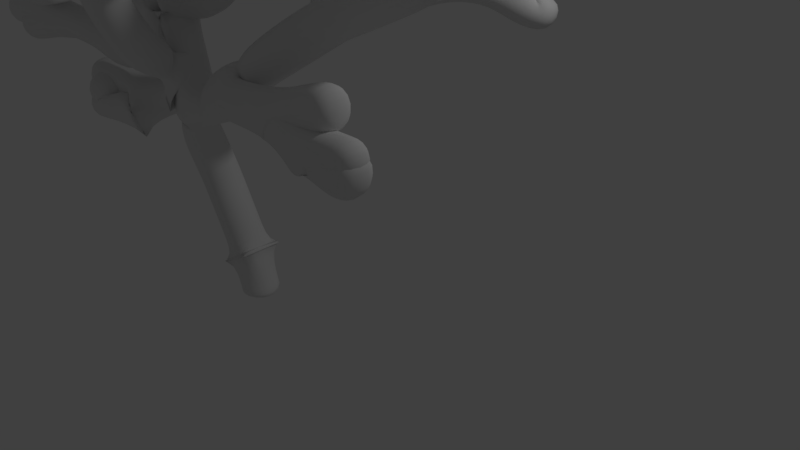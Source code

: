 # Source: TREE_FIRST_STEP_2.blend  (saved by Blender 2.79.0; exported with 4.5.12 LTS)
import bpy
from mathutils import Matrix  # noqa: F401  (used for matrix-valued properties, if any)

bpy.ops.wm.read_factory_settings(use_empty=True)
scene = bpy.context.scene
scene.name = 'Scene'

# ---- collections
col_collection_1 = bpy.data.collections.new('Collection 1'); scene.collection.children.link(col_collection_1)

# ---- materials (node trees are filled in below, after node groups)
mat_material = bpy.data.materials.new('Material')
mat_material.alpha_threshold = 0.0
mat_material.use_transparent_shadow = False
mat_material.roughness = 0.5
mat_material.line_color = (0.0, 0.0, 0.0, 1.0)

# ---- material node trees

# ---- world
world_world = bpy.data.worlds.new('World'); scene.world = world_world
world_world.color = (0.05088, 0.05088, 0.05088)
world_world.use_sun_shadow = False
world_world.sun_shadow_jitter_overblur = 0.0
world_world.cycles.sampling_method = 'MANUAL'

# ---- cameras
cam_camera = bpy.data.cameras.new('Camera')
cam_camera.clip_end = 100.0
cam_camera.lens = 35.0
cam_camera.sensor_width = 32.0
cam_camera.sensor_height = 18.0
cam_camera.ortho_scale = 7.314
cam_camera.dof.focus_distance = 0.0
cam_camera.dof.aperture_fstop = 128.0

# ---- lights
light_lamp = bpy.data.lights.new('Lamp', 'POINT')
light_lamp.transmission_factor = 0.0
light_lamp.cutoff_distance = 30.0
light_lamp.energy = 100.0
light_lamp.shadow_buffer_clip_start = 1.001
light_lamp.shadow_soft_size = 0.1
light_lamp.shadow_maximum_resolution = 0.006
light_lamp.use_absolute_resolution = True

# ---- meshes
me_cube = bpy.data.meshes.new('Cube')
me_cube.from_pydata([(1.423, -1.43, 0.2872), (-0.1716, -1.156, 4.003), (1.451, -1.75, 2.429), (0.04332, -1.3, 3.67), (-0.002942, -1.25, 3.766), (0.3162, -1.517, 3.288), (-0.1667, -1.706, 6.795), (0.05279, -1.776, 5.992), (0.04199, -1.499, 4.886), (0.4145, -1.559, 3.153), (0.7322, -1.668, 2.565), (1.306, -1.432, 0.4726), (1.408, -1.409, -0.01767), (0.9, -1.731, 2.296), (0.8495, -1.48, 1.384), (0.8497, -1.691, 2.081), (0.7832, -1.631, 1.914), (3.241, -2.109, 2.985), (2.827, -2.192, 2.828), (2.053, -2.144, 2.81), (-0.3305, -0.8281, 4.462), (-0.6757, -0.2873, 4.625), (-1.242, 0.4547, 4.915), (-1.242, 0.4547, 4.915), (-1.242, 0.4547, 4.915), (0.967, -1.396, 3.457), (1.239, -1.464, 3.721), (1.923, -1.121, 4.513), (2.867, -0.1765, 5.11), (2.148, -0.9719, 4.627), (3.342, -0.69, 5.049), (2.899, -1.484, 3.527), (3.803, -1.066, 3.985), (0.1411, -1.174, 3.998), (0.2486, -0.6033, 4.156), (0.3695, -0.3819, 4.196), (0.5829, 0.05587, 4.439), (0.6376, 0.4949, 4.306), (0.8402, 0.6683, 4.221), (1.4, -1.572, 4.082), (1.663, -1.622, 4.295), (2.157, -1.664, 4.539), (3.088, -1.572, 4.587), (1.55, -1.32, 2.771), (1.902, -0.6802, 3.093), (2.345, 0.3709, 3.625), (2.873, 0.1554, 3.963), (3.568, -0.1257, 4.428), (2.953, 0.9724, 3.545), (3.363, 1.24, 3.221), (3.348, 1.309, 3.482), (0.3723, -1.648, 2.964), (-0.1504, -1.596, 3.295), (-1.011, -1.828, 3.651), (-2.074, -2.45, 3.691), (-1.707, -2.121, 3.339), (-2.319, -1.941, 3.229), (0.1061, -1.61, 3.138), (-0.08993, -1.573, 2.84), (-0.3346, -1.62, 2.602), (-0.7075, -1.709, 2.598), (-1.127, -1.824, 2.911), (-3.012, -2.093, 2.87), (0.6451, -1.709, 2.623), (0.6451, -1.709, 2.623), (0.2225, -1.408, 2.242), (-0.4228, -1.484, 1.992), (-2.322, 0.2508, 5.332), (-2.659, -2.066, 2.667), (-1.996, -1.96, 2.822), (-1.554, -1.892, 2.793), (0.3723, -1.648, 2.964), (-0.08993, -1.573, 2.84), (0.2864, -1.613, 3.697), (0.7348, -1.769, 4.063), (0.8937, -0.876, 4.26), (1.392, 0.1834, 4.367), (-0.4556, -1.612, 5.344), (-0.6409, -2.379, 5.715), (-0.9305, -3.387, 5.434), (-1.294, -3.707, 5.818), (-1.184, -1.842, 6.391), (-1.692, -1.679, 2.17), (-1.775, 0.3466, 4.772), (-3.172, 0.07377, 4.974), (0.7652, 0.5252, 4.698), (1.383, 0.5856, 5.063), (0.9813, -1.746, 4.105), (1.426, -1.746, 4.265), (2.031, -0.6802, 3.543), (2.308, -0.6802, 3.986), (3.559, -2.192, 2.712), (4.277, -2.192, 2.717), (3.65, -2.192, 2.632), (4.277, -2.192, 2.552), (3.916, -2.109, 3.081), (0.3013, -1.512, 4.941), (0.8959, -1.546, 5.083), (1.56, -1.618, 5.391), (2.313, -1.656, 5.551), (1.447, -1.537, 5.046), (2.017, -1.552, 5.107), (0.05235, -1.306, 4.877), (0.08417, -1.154, 4.841), (-0.007933, -0.8126, 4.962), (0.2227, -0.4652, 5.271), (0.2795, 0.07006, 5.488), (0.5324, 0.0456, 5.307), (0.4976, 0.4438, 5.521), (0.3304, -0.422, 4.922), (0.5287, 0.05932, 5.017), (3.585, 0.2482, 4.105), (2.544, -0.4239, 3.645), (3.284, -0.5084, 3.794), (1.024, -1.9, 5.074), (1.371, -2.366, 5.002), (1.431, -2.795, 5.024), (1.73, -2.698, 4.913), (1.713, -3.129, 4.961), (0.7399, -2.218, 2.954), (0.6287, -2.73, 3.849), (0.733, -2.939, 4.996), (0.9639, -2.821, 5.858), (0.9671, -2.582, 3.872), (1.518, -2.984, 4.068), (2.257, -2.782, 4.336), (1.532, -3.092, 4.033), (1.682, -3.615, 4.038), (2.085, -3.679, 4.251), (-0.2502, -1.901, 1.884), (-0.7207, -1.859, 1.815), (-1.488, -1.778, 1.806), (-0.908, -1.824, 1.927), (-1.458, -1.746, 2.063), (1.045, -3.101, 6.476), (1.355, -3.136, 6.527), (2.015, -3.122, 6.369), (2.337, -3.631, 6.397), (3.613, -1.656, 6.247), (2.969, -1.656, 5.575), (3.685, -1.656, 5.967), (4.246, -0.1257, 5.14), (4.54, -1.066, 4.601), (1.977, -3.139, 5.966), (2.88, -3.592, 6.047), (2.328, -3.102, 5.909), (2.79, -3.102, 6.064), (0.9506, -2.941, 4.966), (1.443, -2.941, 5.128), (1.859, -2.941, 5.28), (2.747, -2.941, 5.244), (2.384, -2.941, 5.165), (2.939, -2.941, 5.369), (3.086, -2.941, 5.431), (4.126, -0.69, 5.56), (3.609, -0.69, 5.406), (3.95, -0.69, 5.8), (2.418, -2.94, 6.799), (0.7048, -3.155, 6.819), (0.5495, -3.102, 7.194), (0.05071, -3.102, 7.079), (0.6528, -1.776, 6.492), (1.09, -1.776, 6.66), (-1.775, -1.828, 4.176), (-2.46, -1.828, 4.217), (-2.3, -1.828, 4.546), (-0.4199, -2.379, 6.411), (-0.4892, -2.379, 6.731)], [(20, 21), (13, 2), (1, 20), (3, 1), (8, 7), (4, 8), (5, 4), (13, 10), (12, 0), (10, 9), (0, 11), (14, 16), (9, 5), (16, 15), (11, 14), (15, 13), (5, 3), (7, 6), (18, 17), (19, 18), (2, 19), (21, 22), (22, 23), (23, 24), (5, 25), (25, 26), (26, 27), (27, 28), (27, 29), (29, 30), (19, 31), (31, 32), (4, 33), (33, 34), (34, 35), (35, 36), (36, 37), (37, 38), (26, 39), (39, 40), (40, 41), (41, 42), (2, 43), (43, 44), (44, 45), (45, 46), (46, 47), (45, 48), (48, 49), (49, 50), (63, 51), (57, 52), (52, 53), (53, 54), (53, 55), (55, 56), (51, 57), (57, 58), (58, 59), (59, 60), (60, 61), (61, 62), (13, 63), (63, 64), (13, 65), (65, 66), (22, 67), (69, 68), (70, 69), (61, 70), (51, 71), (58, 72), (5, 73), (73, 74), (74, 75), (75, 76), (8, 77), (77, 78), (78, 79), (79, 80), (78, 81), (66, 82), (22, 83), (83, 84), (37, 85), (85, 86), (74, 87), (87, 88), (44, 89), (89, 90), (18, 91), (91, 92), (91, 93), (93, 94), (17, 95), (8, 96), (96, 97), (97, 98), (98, 99), (97, 100), (100, 101), (8, 102), (102, 103), (103, 104), (104, 105), (105, 106), (105, 107), (107, 108), (104, 109), (109, 110), (46, 111), (89, 112), (112, 113), (97, 114), (114, 115), (115, 116), (115, 117), (117, 118), (63, 119), (119, 120), (120, 121), (121, 122), (120, 123), (123, 124), (124, 125), (124, 126), (126, 127), (127, 128), (66, 129), (129, 130), (130, 131), (130, 132), (132, 133), (122, 134), (134, 135), (135, 136), (136, 137), (99, 138), (99, 139), (139, 140), (47, 141), (32, 142), (122, 143), (143, 144), (143, 145), (145, 146), (121, 147), (147, 148), (148, 149), (149, 150), (149, 151), (151, 152), (152, 153), (30, 154), (30, 155), (155, 156), (136, 157), (134, 158), (158, 159), (158, 160), (7, 161), (161, 162), (53, 163), (163, 164), (163, 165), (78, 166), (166, 167)], [])
me_cube.materials.append(mat_material)
me_cube.use_remesh_preserve_volume = False
me_cube.use_remesh_preserve_attributes = False
me_cube.use_mirror_vertex_groups = False
me_cube.update()

# ---- objects
ob_cube = bpy.data.objects.new('Cube', me_cube)
ob_lamp = bpy.data.objects.new('Lamp', light_lamp)
ob_camera = bpy.data.objects.new('Camera', cam_camera)

# ---- transforms, parenting, visibility, modifiers, constraints
ob_cube.location = (-1.846, 0.0304, -0.1448)
ob_cube.lock_rotations_4d = False
ob_cube.empty_display_type = 'ARROWS'
ob_cube.show_in_front = True
ob_cube.lineart.crease_threshold = 0.0
_m = ob_cube.modifiers.new('Skin', 'SKIN')
_m.branch_smoothing = 0.4257
_m.use_smooth_shade = True
_m = ob_cube.modifiers.new('Subsurf', 'SUBSURF')
_m.uv_smooth = 'PRESERVE_CORNERS'
_m.quality = 2
_m.levels = 2
_m.show_only_control_edges = False
ob_lamp.location = (4.076, 1.005, 5.904)
ob_lamp.rotation_euler = (0.6503, 0.05522, 1.866)
ob_lamp.lock_rotations_4d = False
ob_lamp.empty_display_type = 'ARROWS'
ob_lamp.color = (0.0, 0.0, 0.0, 0.0)
ob_lamp.lineart.crease_threshold = 0.0
ob_camera.location = (7.481, -6.508, 5.344)
ob_camera.rotation_euler = (1.109, 0.0, 0.8149)
ob_camera.lock_rotations_4d = False
ob_camera.empty_display_type = 'ARROWS'
ob_camera.color = (0.0, 0.0, 0.0, 0.0)
ob_camera.display_type = 'WIRE'
ob_camera.lineart.crease_threshold = 0.0

# ---- collection membership
col_collection_1.objects.link(ob_cube)
col_collection_1.objects.link(ob_lamp)
col_collection_1.objects.link(ob_camera)

# ---- scene / render settings (as saved in the file)
scene.camera = ob_camera
scene.frame_start = 1; scene.frame_end = 250; scene.frame_set(1)
scene.render.engine = 'BLENDER_EEVEE_NEXT'
scene.render.resolution_percentage = 50
scene.render.dither_intensity = 0.0
scene.cycles.use_denoising = False
scene.cycles.samples = 128
scene.cycles.sampling_pattern = 'TABULATED_SOBOL'
scene.cycles.use_adaptive_sampling = False
scene.cycles.use_light_tree = False
scene.cycles.blur_glossy = 0.0
scene.cycles.sample_clamp_indirect = 0.0
scene.view_settings.view_transform = 'Standard'
bpy.context.view_layer.update()
